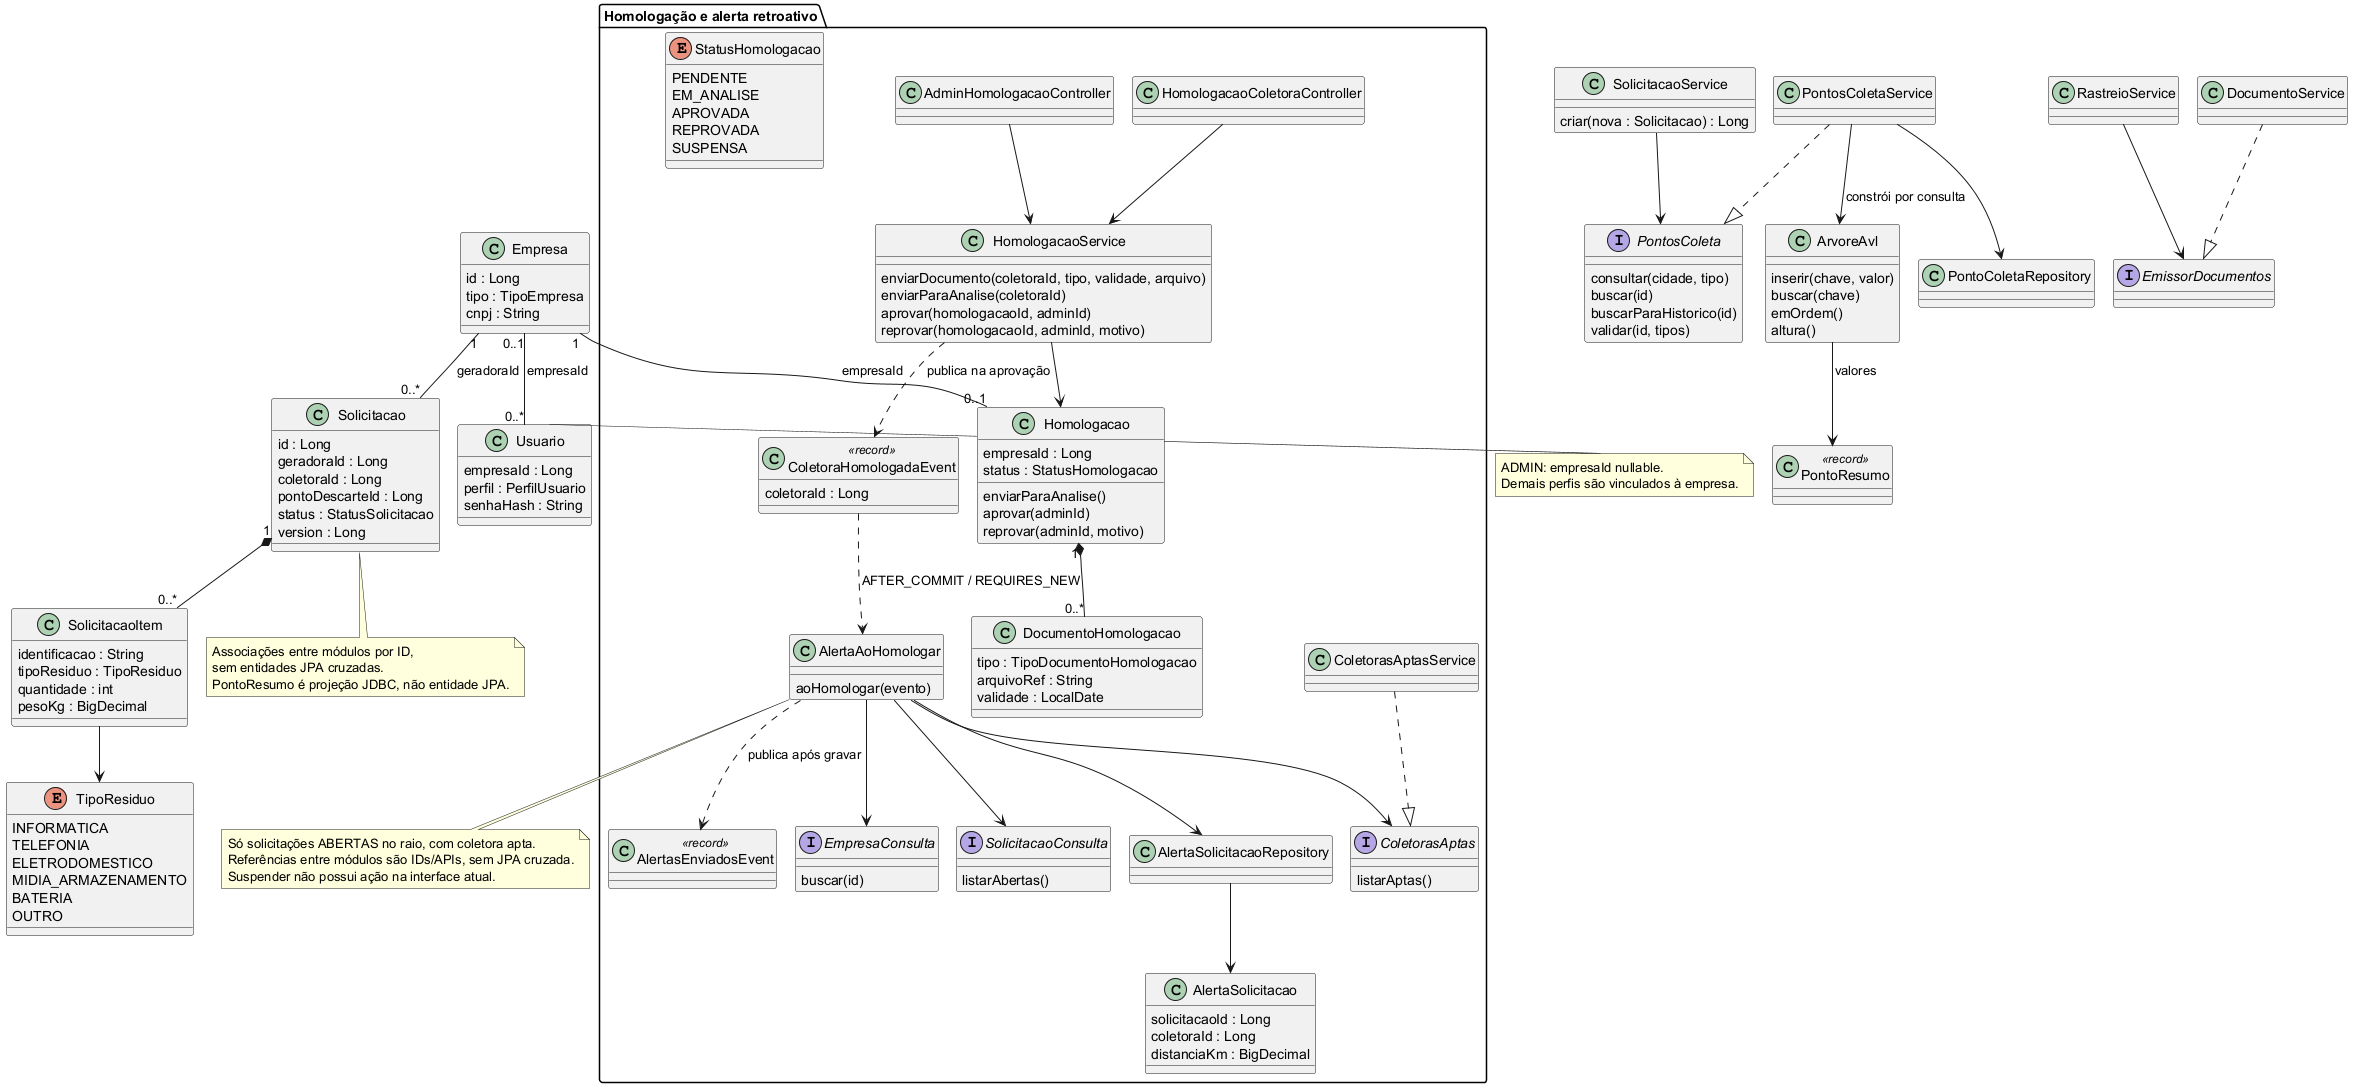

The diagram above was rendered by PlantUML. Its source (embedded in the PNG):
@startuml
!pragma layout smetana
skinparam classAttributeIconSize 0
class Empresa {
  id : Long
  tipo : TipoEmpresa
  cnpj : String
}
class Usuario {
  empresaId : Long
  perfil : PerfilUsuario
  senhaHash : String
}
class Solicitacao {
  id : Long
  geradoraId : Long
  coletoraId : Long
  pontoDescarteId : Long
  status : StatusSolicitacao
  version : Long
}
class SolicitacaoItem {
  identificacao : String
  tipoResiduo : TipoResiduo
  quantidade : int
  pesoKg : BigDecimal
}
enum TipoResiduo {
  INFORMATICA
  TELEFONIA
  ELETRODOMESTICO
  MIDIA_ARMAZENAMENTO
  BATERIA
  OUTRO
}
interface PontosColeta {
  consultar(cidade, tipo)
  buscar(id)
  buscarParaHistorico(id)
  validar(id, tipos)
}
class PontoResumo <<record>>
class PontosColetaService
class PontoColetaRepository
class ArvoreAvl {
  inserir(chave, valor)
  buscar(chave)
  emOrdem()
  altura()
}
class SolicitacaoService {
  criar(nova : Solicitacao) : Long
}
class RastreioService
interface EmissorDocumentos
class DocumentoService
Empresa "0..1" -- "0..*" Usuario : empresaId
Empresa "1" -- "0..*" Solicitacao : geradoraId
Solicitacao "1" *-- "0..*" SolicitacaoItem
SolicitacaoItem --> TipoResiduo
SolicitacaoService --> PontosColeta
PontosColetaService ..|> PontosColeta
PontosColetaService --> PontoColetaRepository
PontosColetaService --> ArvoreAvl : constrói por consulta
ArvoreAvl --> PontoResumo : valores
RastreioService --> EmissorDocumentos
DocumentoService ..|> EmissorDocumentos
note right of Usuario
ADMIN: empresaId nullable.
Demais perfis são vinculados à empresa.
end note
note bottom of Solicitacao
Associações entre módulos por ID,
sem entidades JPA cruzadas.
PontoResumo é projeção JDBC, não entidade JPA.
end note
package "Homologação e alerta retroativo" {
  class Homologacao {
    empresaId : Long
    status : StatusHomologacao
    enviarParaAnalise()
    aprovar(adminId)
    reprovar(adminId, motivo)
  }
  class DocumentoHomologacao {
    tipo : TipoDocumentoHomologacao
    arquivoRef : String
    validade : LocalDate
  }
  class HomologacaoColetoraController
  class AdminHomologacaoController
  class HomologacaoService {
    enviarDocumento(coletoraId, tipo, validade, arquivo)
    enviarParaAnalise(coletoraId)
    aprovar(homologacaoId, adminId)
    reprovar(homologacaoId, adminId, motivo)
  }
  interface ColetorasAptas {
    listarAptas()
  }
  enum StatusHomologacao {
    PENDENTE
    EM_ANALISE
    APROVADA
    REPROVADA
    SUSPENSA
  }
  interface EmpresaConsulta {
    buscar(id)
  }
  class ColetorasAptasService
  class ColetoraHomologadaEvent <<record>> {
    coletoraId : Long
  }
  class AlertaAoHomologar {
    aoHomologar(evento)
  }
  interface SolicitacaoConsulta {
    listarAbertas()
  }
  class AlertaSolicitacaoRepository
  class AlertaSolicitacao {
    solicitacaoId : Long
    coletoraId : Long
    distanciaKm : BigDecimal
  }
  class AlertasEnviadosEvent <<record>>
  Homologacao "1" *-- "0..*" DocumentoHomologacao
  HomologacaoColetoraController --> HomologacaoService
  AdminHomologacaoController --> HomologacaoService
  HomologacaoService --> Homologacao
  HomologacaoService ..> ColetoraHomologadaEvent : publica na aprovação
  ColetorasAptasService ..|> ColetorasAptas
  ColetoraHomologadaEvent ..> AlertaAoHomologar : AFTER_COMMIT / REQUIRES_NEW
  AlertaAoHomologar --> EmpresaConsulta
  AlertaAoHomologar --> ColetorasAptas
  AlertaAoHomologar --> SolicitacaoConsulta
  AlertaAoHomologar --> AlertaSolicitacaoRepository
  AlertaSolicitacaoRepository --> AlertaSolicitacao
  AlertaAoHomologar ..> AlertasEnviadosEvent : publica após gravar
}
Empresa "1" -- "0..1" Homologacao : empresaId
note bottom of AlertaAoHomologar
Só solicitações ABERTAS no raio, com coletora apta.
Referências entre módulos são IDs/APIs, sem JPA cruzada.
Suspender não possui ação na interface atual.
end note
@enduml